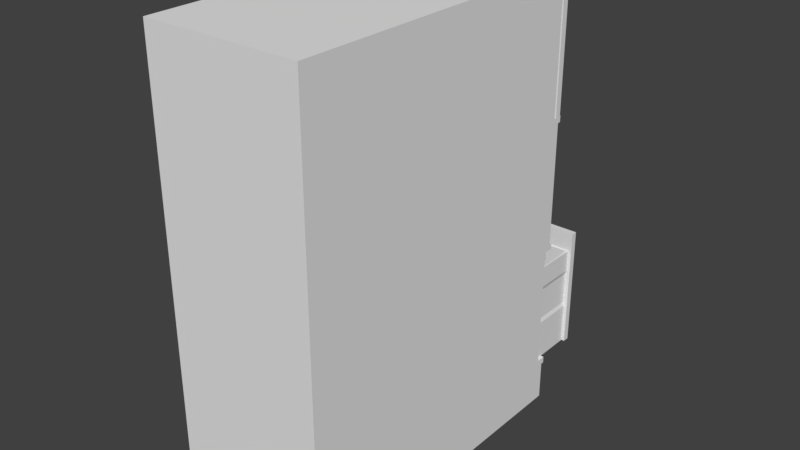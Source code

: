 # Source: Work_Desk_space_file_cabinet.blend  (saved by Blender 2.78.0; exported with 4.5.12 LTS)
import bpy
from mathutils import Matrix  # noqa: F401  (used for matrix-valued properties, if any)

bpy.ops.wm.read_factory_settings(use_empty=True)
scene = bpy.context.scene
scene.name = 'Scene'

# ---- collections
col_collection_1 = bpy.data.collections.new('Collection 1'); scene.collection.children.link(col_collection_1)

# ---- world
world_world = bpy.data.worlds.new('World'); scene.world = world_world
world_world.color = (0.05088, 0.05088, 0.05088)
world_world.use_sun_shadow = False
world_world.sun_shadow_jitter_overblur = 0.0
world_world.cycles.sampling_method = 'MANUAL'

# ---- meshes
me_cube_002 = bpy.data.meshes.new('Cube.002')
me_cube_002.from_pydata([(-0.6, -1.25, 0.0), (-0.6, -1.25, 2.3), (-0.6, 1.25, 0.0), (-0.6, 1.25, 2.3), (0.6, -1.25, 0.0), (0.6, -1.25, 2.3), (0.6, 1.25, 0.0), (0.6, 1.25, 2.3), (-0.6, -1.25, 0.3), (-0.6, 1.25, 0.3), (0.6, 1.25, 0.3), (0.6, -1.25, 0.3), (-0.6, -1.25, 1.3), (-0.6, 1.25, 1.3), (0.6, 1.25, 1.3), (0.6, -1.25, 1.3), (-0.6, 1.25, 0.35), (0.6, 1.25, 0.35), (0.6, -1.25, 0.35), (-0.6, -1.25, 0.35), (-0.6, -1.25, 1.35), (-0.6, 1.25, 1.35), (0.6, 1.25, 1.35), (0.6, -1.25, 1.35), (-0.6, -1.25, 3.3), (-0.6, 1.25, 3.3), (0.6, 1.25, 3.3), (0.6, -1.25, 3.3), (0.6, 1.25, 2.35), (0.6, -1.25, 2.35), (-0.6, -1.25, 2.35), (-0.6, 1.25, 2.35), (-0.6, -1.25, 3.4), (-0.6, 1.25, 3.4), (0.6, 1.25, 3.4), (0.6, -1.25, 3.4), (-0.6, 1.2, 0.0), (0.6, 1.2, 0.0), (0.6, 1.2, 0.3), (-0.6, 1.2, 0.3), (0.6, 1.2, 1.3), (-0.6, 1.2, 1.3), (-0.6, 1.2, 0.35), (0.6, 1.2, 0.35), (0.6, 1.2, 1.35), (-0.6, 1.2, 1.35), (-0.6, 1.2, 3.4), (0.6, 1.2, 3.4), (0.575, 1.2, 1.3), (-0.575, 1.2, 1.3), (-0.575, 1.2, 0.35), (0.575, 1.2, 0.35), (0.575, -1.225, 1.3), (-0.575, -1.225, 1.3), (-0.575, -1.225, 0.35), (0.575, -1.225, 0.35), (-0.6, 1.275, 0.35), (-0.6, 1.275, 0.3), (0.6, 1.275, 0.35), (0.6, 1.275, 0.3), (-0.6, 1.275, 1.35), (-0.6, 1.275, 1.3), (0.6, 1.275, 1.35), (0.6, 1.275, 1.3), (-0.6, 1.275, 2.3), (0.6, 1.275, 2.3), (-0.6, 1.275, 2.35), (0.6, 1.275, 2.35), (-0.6, 1.275, 3.3), (0.6, 1.275, 3.3), (-0.6, 1.275, 3.4), (0.6, 1.275, 3.4), (0.6, 1.2, 2.3), (-0.6, 1.2, 2.3), (0.575, 1.2, 2.3), (-0.575, 1.2, 2.3), (-0.575, 1.2, 1.35), (0.575, 1.2, 1.35), (0.575, -1.225, 2.3), (-0.575, -1.225, 2.3), (-0.575, -1.225, 1.35), (0.575, -1.225, 1.35), (0.6, 1.2, 3.3), (-0.6, 1.2, 3.3), (-0.6, 1.2, 2.35), (0.6, 1.2, 2.35), (0.575, 1.2, 3.3), (-0.575, 1.2, 3.3), (-0.575, 1.2, 2.35), (0.575, 1.2, 2.35), (0.575, -1.225, 3.3), (-0.575, -1.225, 3.3), (-0.575, -1.225, 2.35), (0.575, -1.225, 2.35)], [], [(44, 72, 5, 23), (23, 5, 1, 20), (36, 37, 4, 0), (4, 11, 8, 0), (37, 38, 11, 4), (2, 9, 10, 6), (36, 39, 9, 2), (18, 15, 12, 19), (43, 40, 15, 18), (39, 42, 16, 9), (9, 16, 56, 57), (38, 43, 18, 11), (11, 18, 19, 8), (15, 23, 20, 12), (40, 44, 23, 15), (13, 21, 60, 61), (41, 45, 21, 13), (82, 26, 34, 47), (84, 30, 24, 83), (30, 29, 27, 24), (31, 28, 67, 66), (1, 5, 29, 30), (73, 1, 30, 84), (72, 7, 28, 85), (47, 46, 32, 35), (83, 24, 32, 46), (24, 27, 35, 32), (26, 25, 68, 69), (25, 83, 46, 33), (34, 33, 46, 47), (5, 72, 85, 29), (3, 73, 84, 31), (27, 82, 47, 35), (12, 20, 45, 41), (14, 22, 44, 40), (10, 17, 43, 38), (8, 19, 42, 39), (19, 12, 41, 42), (0, 8, 39, 36), (6, 10, 38, 37), (29, 85, 82, 27), (2, 6, 37, 36), (20, 1, 73, 45), (83, 25, 26, 82), (28, 31, 84, 85), (73, 3, 7, 72), (14, 40, 41, 13), (22, 21, 45, 44), (42, 43, 17, 16), (42, 41, 49, 50), (43, 51, 48, 40), (50, 54, 55, 51), (48, 51, 55, 52), (49, 48, 52, 53), (50, 49, 53, 54), (54, 53, 52, 55), (57, 56, 58, 59), (16, 17, 58, 56), (10, 9, 57, 59), (17, 10, 59, 58), (61, 60, 62, 63), (14, 13, 61, 63), (22, 14, 63, 62), (21, 22, 62, 60), (65, 64, 66, 67), (3, 31, 66, 64), (7, 3, 64, 65), (28, 7, 65, 67), (69, 68, 70, 71), (25, 33, 70, 68), (33, 34, 71, 70), (34, 26, 69, 71), (45, 73, 75, 76), (44, 77, 74, 72), (76, 80, 81, 77), (74, 77, 81, 78), (75, 74, 78, 79), (76, 75, 79, 80), (80, 79, 78, 81), (84, 83, 87, 88), (85, 89, 86, 82), (88, 92, 93, 89), (86, 89, 93, 90), (87, 86, 90, 91), (88, 87, 91, 92), (92, 91, 90, 93)])
_uv = me_cube_002.uv_layers.new(name='UVMap')
_uv.uv.foreach_set('vector', [0.7479, 0.205, 0.7479, 0.3131, 0.4693, 0.3131, 0.4693, 0.205, 0.4693, 0.205, 0.4693, 0.3131, 0.3328, 0.3131, 0.3328, 0.205, 0.9783, 0.2443, 0.9783, 0.3348, 0.7935, 0.3348, 0.7935, 0.2443, 0.4693, 0.05153, 0.4693, 0.08564, 0.3328, 0.08564, 0.3328, 0.05153, 0.7479, 0.05153, 0.7479, 0.08564, 0.4693, 0.08564, 0.4693, 0.05153, 0.6335, 0.584, 0.6335, 0.5189, 0.8937, 0.5189, 0.8937, 0.584, 0.05422, 0.05153, 0.05422, 0.08564, 0.04854, 0.08564, 0.04854, 0.05153, 0.4693, 0.09133, 0.4693, 0.1994, 0.3328, 0.1994, 0.3328, 0.09133, 0.7479, 0.09133, 0.7479, 0.1994, 0.4693, 0.1994, 0.4693, 0.09133, 0.6101, 0.9392, 0.6101, 0.9283, 0.621, 0.9283, 0.621, 0.9392, 0.621, 0.9392, 0.621, 0.9283, 0.6264, 0.9283, 0.6264, 0.9392, 0.7479, 0.08564, 0.7479, 0.09133, 0.4693, 0.09133, 0.4693, 0.08564, 0.4693, 0.08564, 0.4693, 0.09133, 0.3328, 0.09133, 0.3328, 0.08564, 0.4693, 0.1994, 0.4693, 0.205, 0.3328, 0.205, 0.3328, 0.1994, 0.7479, 0.1994, 0.7479, 0.205, 0.4693, 0.205, 0.4693, 0.1994, 0.6288, 0.8506, 0.6288, 0.8397, 0.6342, 0.8397, 0.6342, 0.8506, 0.6179, 0.8506, 0.6179, 0.8397, 0.6288, 0.8397, 0.6288, 0.8506, 0.9173, 0.6878, 0.9065, 0.6878, 0.9065, 0.6661, 0.9173, 0.6661, 0.05423, 0.3188, 0.3328, 0.3188, 0.3328, 0.4268, 0.05423, 0.4268, 0.3328, 0.3188, 0.4693, 0.3188, 0.4693, 0.4268, 0.3328, 0.4268, 0.6386, 0.7407, 0.8988, 0.7407, 0.8988, 0.7461, 0.6386, 0.7461, 0.3328, 0.3131, 0.4693, 0.3131, 0.4693, 0.3188, 0.3328, 0.3188, 0.05423, 0.3131, 0.3328, 0.3131, 0.3328, 0.3188, 0.05423, 0.3188, 0.9151, 0.7569, 0.9043, 0.7569, 0.9043, 0.7461, 0.9151, 0.7461, 0.9864, 0.3759, 0.9864, 0.4664, 0.8016, 0.4664, 0.8016, 0.3759, 0.05423, 0.4268, 0.3328, 0.4268, 0.3328, 0.4382, 0.05423, 0.4382, 0.3328, 0.4268, 0.4693, 0.4268, 0.4693, 0.4382, 0.3328, 0.4382, 0.9011, 0.6932, 0.6409, 0.6932, 0.6409, 0.6878, 0.9011, 0.6878, 0.6354, 0.6878, 0.6246, 0.6878, 0.6246, 0.6661, 0.6354, 0.6661, 0.9011, 0.6607, 0.6409, 0.6607, 0.6409, 0.6499, 0.9011, 0.6499, 0.4693, 0.3131, 0.7479, 0.3131, 0.7479, 0.3188, 0.4693, 0.3188, 0.6332, 0.7569, 0.6224, 0.7569, 0.6224, 0.7461, 0.6332, 0.7461, 0.4693, 0.4268, 0.7479, 0.4268, 0.7479, 0.4381, 0.4693, 0.4382, 0.3328, 0.1994, 0.3328, 0.205, 0.05422, 0.205, 0.05422, 0.1994, 0.8998, 0.8506, 0.8998, 0.8397, 0.9107, 0.8397, 0.9107, 0.8506, 0.892, 0.9392, 0.892, 0.9283, 0.9029, 0.9283, 0.9029, 0.9392, 0.3328, 0.08564, 0.3328, 0.09133, 0.05422, 0.09133, 0.05422, 0.08564, 0.3328, 0.09133, 0.3328, 0.1994, 0.05422, 0.1994, 0.05422, 0.09133, 0.3328, 0.05153, 0.3328, 0.08564, 0.05422, 0.08564, 0.05422, 0.05153, 0.7536, 0.05153, 0.7536, 0.08564, 0.7479, 0.08564, 0.7479, 0.05153, 0.4693, 0.3188, 0.7479, 0.3188, 0.7479, 0.4268, 0.4693, 0.4268, 0.9821, 0.2443, 0.9821, 0.3348, 0.9783, 0.3348, 0.9783, 0.2443, 0.3328, 0.205, 0.3328, 0.3131, 0.05423, 0.3131, 0.05422, 0.205, 0.6409, 0.7041, 0.6409, 0.6932, 0.9011, 0.6932, 0.9011, 0.7041, 0.8988, 0.7407, 0.6386, 0.7407, 0.6386, 0.7298, 0.8988, 0.7298, 0.6386, 0.7732, 0.6386, 0.7623, 0.8988, 0.7623, 0.8988, 0.7732, 0.8944, 0.856, 0.8944, 0.8668, 0.6342, 0.8668, 0.6342, 0.856, 0.8944, 0.8343, 0.6342, 0.8343, 0.6342, 0.8235, 0.8944, 0.8235, 0.6264, 0.9121, 0.8866, 0.9121, 0.8866, 0.9229, 0.6264, 0.9229, 0.2785, 0.9806, 0.2068, 0.9806, 0.2068, 0.9787, 0.2785, 0.9787, 0.2785, 0.5243, 0.2785, 0.5262, 0.2068, 0.5262, 0.2068, 0.5243, 0.4613, 0.7958, 0.2785, 0.7958, 0.2785, 0.7091, 0.4613, 0.7091, 0.2068, 0.5262, 0.2785, 0.5262, 0.2785, 0.7091, 0.2068, 0.7091, 0.02394, 0.7958, 0.02394, 0.7091, 0.2068, 0.7091, 0.2068, 0.7958, 0.2785, 0.9787, 0.2068, 0.9787, 0.2068, 0.7958, 0.2785, 0.7958, 0.2785, 0.7958, 0.2068, 0.7958, 0.2068, 0.7091, 0.2785, 0.7091, 0.6264, 0.9392, 0.6264, 0.9283, 0.8866, 0.9283, 0.8866, 0.9392, 0.6264, 0.9229, 0.8866, 0.9229, 0.8866, 0.9283, 0.6264, 0.9283, 0.8866, 0.9446, 0.6264, 0.9446, 0.6264, 0.9392, 0.8866, 0.9392, 0.892, 0.9283, 0.892, 0.9392, 0.8866, 0.9392, 0.8866, 0.9283, 0.6342, 0.8506, 0.6342, 0.8397, 0.8944, 0.8397, 0.8944, 0.8506, 0.8944, 0.856, 0.6342, 0.856, 0.6342, 0.8506, 0.8944, 0.8506, 0.8998, 0.8397, 0.8998, 0.8506, 0.8944, 0.8506, 0.8944, 0.8397, 0.6342, 0.8343, 0.8944, 0.8343, 0.8944, 0.8397, 0.6342, 0.8397, 0.8988, 0.7569, 0.6386, 0.7569, 0.6386, 0.7461, 0.8988, 0.7461, 0.6332, 0.7569, 0.6332, 0.7461, 0.6386, 0.7461, 0.6386, 0.7569, 0.8988, 0.7623, 0.6386, 0.7623, 0.6386, 0.7569, 0.8988, 0.7569, 0.9043, 0.7461, 0.9043, 0.7569, 0.8988, 0.7569, 0.8988, 0.7461, 0.9011, 0.6878, 0.6409, 0.6878, 0.6409, 0.6661, 0.9011, 0.6661, 0.6354, 0.6878, 0.6354, 0.6661, 0.6409, 0.6661, 0.6409, 0.6878, 0.6409, 0.6607, 0.9011, 0.6607, 0.9011, 0.6661, 0.6409, 0.6661, 0.9065, 0.6661, 0.9065, 0.6878, 0.9011, 0.6878, 0.9011, 0.6661, 0.2072, 0.5212, 0.2789, 0.5212, 0.2789, 0.5231, 0.2072, 0.5231, 0.2072, 0.9775, 0.2072, 0.9756, 0.2789, 0.9756, 0.2789, 0.9775, 0.02436, 0.706, 0.2072, 0.706, 0.2072, 0.7927, 0.02436, 0.7927, 0.2789, 0.9756, 0.2072, 0.9756, 0.2072, 0.7927, 0.2789, 0.7927, 0.4617, 0.706, 0.4617, 0.7927, 0.2789, 0.7927, 0.2789, 0.706, 0.2072, 0.5231, 0.2789, 0.5231, 0.2789, 0.706, 0.2072, 0.706, 0.2072, 0.706, 0.2789, 0.706, 0.2789, 0.7927, 0.2072, 0.7927, 0.2066, 0.5216, 0.2783, 0.5216, 0.2783, 0.5234, 0.2066, 0.5234, 0.2066, 0.9778, 0.2066, 0.9759, 0.2783, 0.9759, 0.2783, 0.9778, 0.02375, 0.7063, 0.2066, 0.7063, 0.2066, 0.793, 0.02375, 0.793, 0.2783, 0.9759, 0.2066, 0.9759, 0.2066, 0.793, 0.2783, 0.793, 0.4611, 0.7063, 0.4611, 0.793, 0.2783, 0.793, 0.2783, 0.7063, 0.2066, 0.5234, 0.2783, 0.5234, 0.2783, 0.7063, 0.2066, 0.7063, 0.2066, 0.7063, 0.2783, 0.7063, 0.2783, 0.793, 0.2066, 0.793])
me_cube_002.use_remesh_preserve_volume = False
me_cube_002.use_remesh_preserve_attributes = False
me_cube_002.use_mirror_vertex_groups = False
me_cube_002.update()
me_cube_003 = bpy.data.meshes.new('Cube.003')
me_cube_003.from_pydata([(0.575, -0.05, 0.325), (-0.575, -0.05, 0.325), (-0.575, -0.05, -0.475), (0.575, -0.05, -0.475), (0.575, -2.475, 0.325), (-0.575, -2.475, 0.325), (-0.575, -2.475, -0.475), (0.575, -2.475, -0.475), (-0.6, 0.0, 0.475), (0.6, 0.0, 0.475), (0.6, 0.0, -0.475), (-0.6, 0.0, -0.475), (-0.6, -0.05, 0.475), (0.6, -0.05, 0.475), (-0.6, -0.05, -0.475), (0.6, -0.05, -0.475), (0.5576, -0.0625, 0.325), (-0.5575, -0.0625, 0.325), (0.5576, -2.462, 0.325), (-0.5575, -2.462, 0.325), (0.5576, -0.0625, -0.425), (-0.5575, -0.0625, -0.425), (0.5576, -2.462, -0.425), (-0.5575, -2.462, -0.425), (-0.225, 0.0, 0.1125), (-0.225, 0.0, 0.3375), (-0.2025, 0.0125, 0.135), (-0.2025, 0.0125, 0.315), (0.225, 0.0, 0.1125), (0.225, 0.0, 0.3375), (0.2025, 0.0125, 0.135), (0.2025, 0.0125, 0.315), (-0.1924, 0.0125, 0.3015), (-0.1924, 0.0125, 0.1485), (0.1924, 0.0125, 0.1485), (0.1924, 0.0125, 0.3015), (-0.1875, 0.0, -0.13), (0.1875, 0.0, -0.07), (-0.1875, 0.0, -0.07), (-0.1575, 0.1092, -0.13), (-0.1875, 0.07763, -0.07), (-0.1575, 0.1092, -0.07), (0.1875, 0.0, -0.13), (0.1575, 0.1092, -0.13), (0.1575, 0.1092, -0.07), (0.1875, 0.07763, -0.07), (-0.1875, 0.07763, -0.13), (0.1875, 0.07763, -0.13), (-0.2157, 0.0, -0.07), (-0.225, 0.0, -0.08), (-0.2157, 0.09446, -0.13), (-0.225, 0.1, -0.12), (-0.2157, 0.09446, -0.07), (-0.225, 0.1, -0.08), (0.2157, 0.0, -0.13), (0.225, 0.0, -0.12), (0.225, 0.0, -0.08), (0.2157, 0.0, -0.07), (0.225, 0.1, -0.08), (0.2157, 0.09446, -0.07), (-0.1746, 0.1402, -0.07), (-0.18, 0.15, -0.08), (-0.1746, 0.1402, -0.13), (-0.18, 0.15, -0.12), (0.1746, 0.1402, -0.07), (0.18, 0.15, -0.08), (0.15, 0.15, -0.12), (0.1518, 0.1402, -0.13), (-0.15, 0.15, -0.12), (-0.1518, 0.1402, -0.13), (-0.1518, 0.1402, -0.07), (-0.15, 0.15, -0.08), (0.15, 0.15, -0.08), (0.1518, 0.1402, -0.07), (0.225, 0.1, -0.12), (0.2157, 0.09446, -0.13), (-0.225, 0.0, -0.12), (-0.2157, 0.0, -0.13), (0.1746, 0.1402, -0.13), (0.18, 0.15, -0.12), (-0.575, -0.05, 0.1583), (-0.575, -0.05, -0.1583), (0.575, -0.05, 0.1583), (0.575, -0.05, -0.1583), (-0.575, -2.475, 0.1583), (-0.575, -2.475, -0.1583), (0.575, -2.475, 0.1583), (0.575, -2.475, -0.1583), (0.6, 0.0, -0.1583), (0.6, 0.0, 0.1583), (-0.6, 0.0, 0.1583), (-0.6, 0.0, -0.1583), (-0.6, -0.05, -0.1583), (-0.6, -0.05, 0.1583), (0.6, -0.05, -0.1583), (0.6, -0.05, 0.1583), (-0.565, -0.05, 0.1267), (-0.565, -0.05, -0.1267), (-0.565, -2.475, 0.1267), (-0.565, -2.475, -0.1267), (0.565, -0.05, 0.1267), (0.565, -0.05, -0.1267), (0.565, -2.475, 0.1267), (0.565, -2.475, -0.1267), (-0.3468, 2.235e-08, -0.1062), (-0.3468, 0.03075, -0.1062), (-0.3121, 1.863e-08, -0.08616), (-0.3121, 0.03075, -0.08616), (-0.3121, 1.118e-08, -0.04616), (-0.3121, 0.03075, -0.04616), (-0.3468, 7.451e-09, -0.02616), (-0.3468, 0.03075, -0.02616), (-0.3814, 1.118e-08, -0.04616), (-0.3814, 0.03075, -0.04616), (-0.3814, 1.863e-08, -0.08616), (-0.3814, 0.03075, -0.08616), (-0.3225, 0.03075, -0.0802), (-0.3468, 0.03075, -0.09424), (-0.3225, 0.03075, -0.05211), (-0.3468, 0.03075, -0.03807), (-0.3711, 0.03075, -0.05211), (-0.3711, 0.03075, -0.0802)], [], [(2, 3, 7, 6), (83, 87, 7, 3), (80, 84, 5, 1), (84, 86, 4, 5), (95, 89, 9, 13), (89, 90, 8, 9), (90, 93, 12, 8), (12, 13, 9, 8), (10, 15, 14, 11), (4, 18, 19, 5), (16, 17, 21, 20), (1, 17, 16, 0), (5, 19, 17, 1), (0, 16, 18, 4), (18, 16, 20, 22), (17, 19, 23, 21), (19, 18, 22, 23), (23, 22, 20, 21), (83, 3, 15, 94), (81, 92, 14, 2), (24, 25, 27, 26), (27, 31, 35, 32), (30, 31, 29, 28), (26, 30, 28, 24), (31, 27, 25, 29), (33, 32, 35, 34), (26, 27, 32, 33), (31, 30, 34, 35), (30, 26, 33, 34), (48, 38, 40, 52), (51, 53, 61, 63), (75, 54, 42, 47), (74, 58, 56, 55), (59, 45, 37, 57), (68, 71, 72, 66), (62, 39, 46, 50), (63, 61, 71, 68), (37, 45, 47, 42), (70, 41, 44, 73), (70, 60, 41), (69, 67, 43, 39), (69, 39, 62), (38, 36, 46, 40), (43, 44, 41, 39), (75, 47, 43, 78), (66, 72, 65, 79), (78, 43, 67), (58, 74, 79, 65), (39, 41, 40, 46), (64, 73, 44), (77, 50, 46, 36), (59, 64, 44, 45), (44, 43, 47, 45), (60, 52, 40, 41), (48, 52, 53, 49), (59, 57, 56, 58), (69, 62, 63, 68), (73, 64, 65, 72), (58, 65, 64, 59), (61, 53, 52, 60), (62, 50, 51, 63), (67, 69, 68, 66), (60, 70, 71, 61), (70, 73, 72, 71), (75, 78, 79, 74), (50, 77, 76, 51), (54, 75, 74, 55), (78, 67, 66, 79), (76, 49, 53, 51), (1, 12, 93, 80), (80, 93, 92, 81), (0, 82, 95, 13), (82, 83, 94, 95), (11, 14, 92, 91), (91, 92, 93, 90), (10, 11, 91, 88), (88, 91, 90, 89), (15, 10, 88, 94), (94, 88, 89, 95), (6, 7, 87, 85), (2, 6, 85, 81), (84, 80, 96, 98), (0, 4, 86, 82), (87, 83, 101, 103), (97, 99, 98, 96), (80, 81, 97, 96), (81, 85, 99, 97), (100, 102, 103, 101), (102, 86, 84, 98), (83, 82, 100, 101), (82, 86, 102, 100), (87, 103, 99, 85), (99, 103, 102, 98), (12, 1, 0, 13), (104, 105, 107, 106), (106, 107, 109, 108), (108, 109, 111, 110), (110, 111, 113, 112), (113, 111, 119, 120), (112, 113, 115, 114), (114, 115, 105, 104), (109, 107, 116, 118), (115, 113, 120, 121), (107, 105, 117, 116), (111, 109, 118, 119), (105, 115, 121, 117), (116, 117, 121, 120, 119, 118)])
_uv = me_cube_003.uv_layers.new(name='UVMap')
_uv.uv.foreach_set('vector', [0.4374, 0.2749, 0.4374, 0.4692, 0.02758, 0.4692, 0.02758, 0.2749, 0.9401, 0.07457, 0.5947, 0.07469, 0.5938, 0.02586, 0.9405, 0.02718, 0.05966, 0.1246, 0.4057, 0.1249, 0.4059, 0.1507, 0.05948, 0.1496, 0.4057, 0.1249, 0.5945, 0.1256, 0.5945, 0.1509, 0.4059, 0.1507, 0.5296, 0.6733, 0.5433, 0.6733, 0.5433, 0.7596, 0.5296, 0.7596, 0.5433, 0.6733, 0.8703, 0.6733, 0.8703, 0.7596, 0.5433, 0.7596, 0.8703, 0.6733, 0.884, 0.6733, 0.884, 0.7596, 0.8703, 0.7596, 0.8703, 0.7733, 0.5433, 0.7733, 0.5433, 0.7596, 0.8703, 0.7596, 0.981, 0.8134, 0.981, 0.8219, 0.7782, 0.8219, 0.7782, 0.8134, 0.2301, 0.8427, 0.2326, 0.8467, 0.2298, 0.9816, 0.2271, 0.9855, 0.9701, 0.9813, 0.7817, 0.9813, 0.7817, 0.8545, 0.9701, 0.8545, 0.48, 0.9856, 0.4775, 0.9816, 0.4795, 0.8469, 0.4822, 0.8429, 0.2271, 0.9855, 0.2298, 0.9816, 0.4775, 0.9816, 0.48, 0.9856, 0.4822, 0.8429, 0.4795, 0.8469, 0.2326, 0.8467, 0.2301, 0.8427, 0.5791, 0.152, 0.9193, 0.152, 0.9193, 0.2584, 0.5791, 0.2584, 0.08067, 0.152, 0.4209, 0.152, 0.4209, 0.2584, 0.08067, 0.2584, 0.4209, 0.152, 0.5791, 0.152, 0.5791, 0.2584, 0.4209, 0.2584, 0.5575, 0.4653, 0.5575, 0.2768, 0.9631, 0.2768, 0.9631, 0.4653, 0.7301, 0.8807, 0.7301, 0.8272, 0.7344, 0.8272, 0.7344, 0.8807, 0.5358, 0.8807, 0.5316, 0.8807, 0.5316, 0.8272, 0.5358, 0.8272, 0.02019, 0.7877, 0.02016, 0.6997, 0.02996, 0.7095, 0.03027, 0.7777, 0.02996, 0.7095, 0.1832, 0.7097, 0.1792, 0.7148, 0.03386, 0.7147, 0.1829, 0.7779, 0.1832, 0.7097, 0.193, 0.6997, 0.193, 0.7877, 0.03027, 0.7777, 0.1829, 0.7779, 0.193, 0.7877, 0.02019, 0.7877, 0.1832, 0.7097, 0.02996, 0.7095, 0.02016, 0.6997, 0.193, 0.6997, 0.4483, 0.5119, 0.4483, 0.6781, 0.03032, 0.6781, 0.03032, 0.5119, 0.03027, 0.7777, 0.02996, 0.7095, 0.03386, 0.7147, 0.03413, 0.7725, 0.1832, 0.7097, 0.1829, 0.7779, 0.1791, 0.7727, 0.1792, 0.7148, 0.1829, 0.7779, 0.03027, 0.7777, 0.03413, 0.7725, 0.1791, 0.7727, 0.006078, 0.8178, 0.007192, 0.8088, 0.03215, 0.8118, 0.03291, 0.821, 0.03277, 0.8333, 0.03314, 0.8245, 0.04719, 0.8247, 0.04676, 0.8329, 0.158, 0.8368, 0.1845, 0.8399, 0.1834, 0.8488, 0.1588, 0.8458, 0.1578, 0.8334, 0.1581, 0.8247, 0.1846, 0.8221, 0.1849, 0.8357, 0.1583, 0.8213, 0.1591, 0.8123, 0.183, 0.8093, 0.1841, 0.818, 0.05398, 0.8342, 0.05401, 0.8234, 0.1372, 0.8237, 0.1371, 0.8345, 0.04679, 0.8364, 0.04727, 0.8475, 0.03186, 0.8458, 0.03258, 0.8367, 0.04676, 0.8329, 0.04719, 0.8247, 0.05401, 0.8234, 0.05398, 0.8342, 0.1762, 0.8896, 0.1545, 0.8896, 0.1545, 0.8729, 0.1762, 0.8729, 0.05292, 0.8196, 0.04754, 0.8102, 0.1439, 0.8106, 0.1383, 0.8198, 0.05292, 0.8196, 0.04713, 0.8212, 0.04754, 0.8102, 0.0528, 0.8381, 0.1382, 0.8382, 0.1436, 0.8475, 0.04727, 0.8475, 0.0528, 0.8381, 0.04727, 0.8475, 0.04679, 0.8364, 0.02055, 0.8896, 0.02055, 0.8729, 0.04223, 0.8729, 0.04223, 0.8896, 0.1424, 0.8729, 0.1424, 0.8896, 0.0544, 0.8896, 0.0544, 0.8729, 0.158, 0.8368, 0.1588, 0.8458, 0.1436, 0.8475, 0.144, 0.8366, 0.1371, 0.8345, 0.1372, 0.8237, 0.1443, 0.825, 0.1439, 0.8331, 0.144, 0.8366, 0.1436, 0.8475, 0.1382, 0.8382, 0.1581, 0.8247, 0.1578, 0.8334, 0.1439, 0.8331, 0.1443, 0.825, 0.0544, 0.8729, 0.0544, 0.8896, 0.04223, 0.8896, 0.04223, 0.8729, 0.1443, 0.8216, 0.1383, 0.8198, 0.1439, 0.8106, 0.006463, 0.84, 0.03258, 0.8367, 0.03186, 0.8458, 0.007574, 0.8488, 0.1583, 0.8213, 0.1443, 0.8216, 0.1439, 0.8106, 0.1591, 0.8123, 0.1424, 0.8896, 0.1424, 0.8729, 0.1545, 0.8729, 0.1545, 0.8896, 0.04713, 0.8212, 0.03291, 0.821, 0.03215, 0.8118, 0.04754, 0.8102, 0.006078, 0.8178, 0.03291, 0.821, 0.03314, 0.8245, 0.005625, 0.822, 0.1583, 0.8213, 0.1841, 0.818, 0.1846, 0.8221, 0.1581, 0.8247, 0.0528, 0.8381, 0.04679, 0.8364, 0.04676, 0.8329, 0.05398, 0.8342, 0.1383, 0.8198, 0.1443, 0.8216, 0.1443, 0.825, 0.1372, 0.8237, 0.1581, 0.8247, 0.1443, 0.825, 0.1443, 0.8216, 0.1583, 0.8213, 0.04719, 0.8247, 0.03314, 0.8245, 0.03291, 0.821, 0.04713, 0.8212, 0.04679, 0.8364, 0.03258, 0.8367, 0.03277, 0.8333, 0.04676, 0.8329, 0.1382, 0.8382, 0.0528, 0.8381, 0.05398, 0.8342, 0.1371, 0.8345, 0.04713, 0.8212, 0.05292, 0.8196, 0.05401, 0.8234, 0.04719, 0.8247, 0.05292, 0.8196, 0.1383, 0.8198, 0.1372, 0.8237, 0.05401, 0.8234, 0.158, 0.8368, 0.144, 0.8366, 0.1439, 0.8331, 0.1578, 0.8334, 0.03258, 0.8367, 0.006463, 0.84, 0.005999, 0.8359, 0.03277, 0.8333, 0.1845, 0.8399, 0.158, 0.8368, 0.1578, 0.8334, 0.1849, 0.8357, 0.144, 0.8366, 0.1382, 0.8382, 0.1371, 0.8345, 0.1439, 0.8331, 0.005999, 0.8359, 0.005625, 0.822, 0.03314, 0.8245, 0.03277, 0.8333, 0.5358, 0.9624, 0.5316, 0.9877, 0.5316, 0.9342, 0.5358, 0.9342, 0.5358, 0.9342, 0.5316, 0.9342, 0.5316, 0.8807, 0.5358, 0.8807, 0.7301, 0.9624, 0.7301, 0.9342, 0.7344, 0.9342, 0.7344, 0.9877, 0.7301, 0.9342, 0.7301, 0.8807, 0.7344, 0.8807, 0.7344, 0.9342, 0.8703, 0.5007, 0.884, 0.5007, 0.884, 0.587, 0.8703, 0.587, 0.8703, 0.587, 0.884, 0.587, 0.884, 0.6733, 0.8703, 0.6733, 0.5433, 0.5007, 0.8703, 0.5007, 0.8703, 0.587, 0.5433, 0.587, 0.5433, 0.587, 0.8703, 0.587, 0.8703, 0.6733, 0.5433, 0.6733, 0.5296, 0.5007, 0.5433, 0.5007, 0.5433, 0.587, 0.5296, 0.587, 0.5296, 0.587, 0.5433, 0.587, 0.5433, 0.6733, 0.5296, 0.6733, 0.406, 0.02585, 0.5938, 0.02586, 0.5947, 0.07469, 0.4059, 0.07393, 0.05886, 0.03117, 0.406, 0.02585, 0.4059, 0.07393, 0.05956, 0.07649, 0.4057, 0.1249, 0.05966, 0.1246, 0.06119, 0.1191, 0.4066, 0.1192, 0.9405, 0.1464, 0.5945, 0.1509, 0.5945, 0.1256, 0.9402, 0.1226, 0.5947, 0.07469, 0.9401, 0.07457, 0.9386, 0.08006, 0.5937, 0.08041, 0.06121, 0.08242, 0.4068, 0.0795, 0.4066, 0.1192, 0.06119, 0.1191, 0.05966, 0.1246, 0.05956, 0.07649, 0.06121, 0.08242, 0.06119, 0.1191, 0.05956, 0.07649, 0.4059, 0.07393, 0.4068, 0.0795, 0.06121, 0.08242, 0.9386, 0.1167, 0.5935, 0.12, 0.5937, 0.08041, 0.9386, 0.08006, 0.5935, 0.12, 0.5945, 0.1256, 0.4057, 0.1249, 0.4066, 0.1192, 0.9401, 0.07457, 0.9402, 0.1226, 0.9386, 0.1167, 0.9386, 0.08006, 0.9402, 0.1226, 0.5945, 0.1256, 0.5935, 0.12, 0.9386, 0.1167, 0.5947, 0.07469, 0.5937, 0.08041, 0.4068, 0.0795, 0.4059, 0.07393, 0.4068, 0.0795, 0.5937, 0.08041, 0.5935, 0.12, 0.4066, 0.1192, 0.5316, 0.9877, 0.5358, 0.9624, 0.7301, 0.9624, 0.7344, 0.9877, 0.06549, 0.9476, 0.07407, 0.9476, 0.07407, 0.9588, 0.06549, 0.9588, 0.06549, 0.9588, 0.07407, 0.9588, 0.07407, 0.9699, 0.06549, 0.9699, 0.06549, 0.9699, 0.07407, 0.9699, 0.07407, 0.9811, 0.06549, 0.9811, 0.06549, 0.9811, 0.07407, 0.9811, 0.07407, 0.9923, 0.06549, 0.9923, 0.04326, 0.9449, 0.03385, 0.9509, 0.0337, 0.9476, 0.04031, 0.9434, 0.06549, 0.9253, 0.07407, 0.9253, 0.07407, 0.9364, 0.06549, 0.9364, 0.06549, 0.9364, 0.07407, 0.9364, 0.07407, 0.9476, 0.06549, 0.9476, 0.02394, 0.9458, 0.02343, 0.9346, 0.02638, 0.9362, 0.02674, 0.944, 0.04275, 0.9338, 0.04326, 0.9449, 0.04031, 0.9434, 0.03995, 0.9355, 0.02343, 0.9346, 0.03284, 0.9286, 0.03299, 0.9319, 0.02638, 0.9362, 0.03385, 0.9509, 0.02394, 0.9458, 0.02674, 0.944, 0.0337, 0.9476, 0.03284, 0.9286, 0.04275, 0.9338, 0.03995, 0.9355, 0.03299, 0.9319, 0.02638, 0.9362, 0.03299, 0.9319, 0.03995, 0.9355, 0.04031, 0.9434, 0.0337, 0.9476, 0.02674, 0.944])
me_cube_003.use_remesh_preserve_volume = False
me_cube_003.use_remesh_preserve_attributes = False
me_cube_003.use_mirror_vertex_groups = False
me_cube_003.update()
me_cube_023 = bpy.data.meshes.new('Cube.023')
me_cube_023.from_pydata([(0.575, -0.05, 0.325), (-0.575, -0.05, 0.325), (-0.575, -0.05, -0.475), (0.575, -0.05, -0.475), (0.575, -2.475, 0.325), (-0.575, -2.475, 0.325), (-0.575, -2.475, -0.475), (0.575, -2.475, -0.475), (-0.6, 0.0, 0.475), (0.6, 0.0, 0.475), (0.6, 0.0, -0.475), (-0.6, 0.0, -0.475), (-0.6, -0.05, 0.475), (0.6, -0.05, 0.475), (-0.6, -0.05, -0.475), (0.6, -0.05, -0.475), (0.5576, -0.0625, 0.325), (-0.5575, -0.0625, 0.325), (0.5576, -2.462, 0.325), (-0.5575, -2.462, 0.325), (0.5576, -0.0625, -0.425), (-0.5575, -0.0625, -0.425), (0.5576, -2.462, -0.425), (-0.5575, -2.462, -0.425), (-0.225, 0.0, 0.1125), (-0.225, 0.0, 0.3375), (-0.2025, 0.0125, 0.135), (-0.2025, 0.0125, 0.315), (0.225, 0.0, 0.1125), (0.225, 0.0, 0.3375), (0.2025, 0.0125, 0.135), (0.2025, 0.0125, 0.315), (-0.1924, 0.0125, 0.3015), (-0.1924, 0.0125, 0.1485), (0.1924, 0.0125, 0.1485), (0.1924, 0.0125, 0.3015), (-0.1875, 0.0, -0.13), (0.1875, 0.0, -0.07), (-0.1875, 0.0, -0.07), (-0.1575, 0.1092, -0.13), (-0.1875, 0.07763, -0.07), (-0.1575, 0.1092, -0.07), (0.1875, 0.0, -0.13), (0.1575, 0.1092, -0.13), (0.1575, 0.1092, -0.07), (0.1875, 0.07763, -0.07), (-0.1875, 0.07763, -0.13), (0.1875, 0.07763, -0.13), (-0.2157, 0.0, -0.07), (-0.225, 0.0, -0.08), (-0.2157, 0.09446, -0.13), (-0.225, 0.1, -0.12), (-0.2157, 0.09446, -0.07), (-0.225, 0.1, -0.08), (0.2157, 0.0, -0.13), (0.225, 0.0, -0.12), (0.225, 0.0, -0.08), (0.2157, 0.0, -0.07), (0.225, 0.1, -0.08), (0.2157, 0.09446, -0.07), (-0.1746, 0.1402, -0.07), (-0.18, 0.15, -0.08), (-0.1746, 0.1402, -0.13), (-0.18, 0.15, -0.12), (0.1746, 0.1402, -0.07), (0.18, 0.15, -0.08), (0.15, 0.15, -0.12), (0.1518, 0.1402, -0.13), (-0.15, 0.15, -0.12), (-0.1518, 0.1402, -0.13), (-0.1518, 0.1402, -0.07), (-0.15, 0.15, -0.08), (0.15, 0.15, -0.08), (0.1518, 0.1402, -0.07), (0.225, 0.1, -0.12), (0.2157, 0.09446, -0.13), (-0.225, 0.0, -0.12), (-0.2157, 0.0, -0.13), (0.1746, 0.1402, -0.13), (0.18, 0.15, -0.12), (-0.575, -0.05, 0.1583), (-0.575, -0.05, -0.1583), (0.575, -0.05, 0.1583), (0.575, -0.05, -0.1583), (-0.575, -2.475, 0.1583), (-0.575, -2.475, -0.1583), (0.575, -2.475, 0.1583), (0.575, -2.475, -0.1583), (0.6, 0.0, -0.1583), (0.6, 0.0, 0.1583), (-0.6, 0.0, 0.1583), (-0.6, 0.0, -0.1583), (-0.6, -0.05, -0.1583), (-0.6, -0.05, 0.1583), (0.6, -0.05, -0.1583), (0.6, -0.05, 0.1583), (-0.565, -0.05, 0.1267), (-0.565, -0.05, -0.1267), (-0.565, -2.475, 0.1267), (-0.565, -2.475, -0.1267), (0.565, -0.05, 0.1267), (0.565, -0.05, -0.1267), (0.565, -2.475, 0.1267), (0.565, -2.475, -0.1267), (-0.3468, 2.235e-08, -0.1062), (-0.3468, 0.03075, -0.1062), (-0.3121, 1.863e-08, -0.08616), (-0.3121, 0.03075, -0.08616), (-0.3121, 1.118e-08, -0.04616), (-0.3121, 0.03075, -0.04616), (-0.3468, 7.451e-09, -0.02616), (-0.3468, 0.03075, -0.02616), (-0.3814, 1.118e-08, -0.04616), (-0.3814, 0.03075, -0.04616), (-0.3814, 1.863e-08, -0.08616), (-0.3814, 0.03075, -0.08616), (-0.3225, 0.03075, -0.0802), (-0.3468, 0.03075, -0.09424), (-0.3225, 0.03075, -0.05211), (-0.3468, 0.03075, -0.03807), (-0.3711, 0.03075, -0.05211), (-0.3711, 0.03075, -0.0802)], [], [(2, 3, 7, 6), (83, 87, 7, 3), (80, 84, 5, 1), (84, 86, 4, 5), (95, 89, 9, 13), (89, 90, 8, 9), (90, 93, 12, 8), (12, 13, 9, 8), (10, 15, 14, 11), (4, 18, 19, 5), (16, 17, 21, 20), (1, 17, 16, 0), (5, 19, 17, 1), (0, 16, 18, 4), (18, 16, 20, 22), (17, 19, 23, 21), (19, 18, 22, 23), (23, 22, 20, 21), (83, 3, 15, 94), (81, 92, 14, 2), (24, 25, 27, 26), (27, 31, 35, 32), (30, 31, 29, 28), (26, 30, 28, 24), (31, 27, 25, 29), (33, 32, 35, 34), (26, 27, 32, 33), (31, 30, 34, 35), (30, 26, 33, 34), (48, 38, 40, 52), (51, 53, 61, 63), (75, 54, 42, 47), (74, 58, 56, 55), (59, 45, 37, 57), (68, 71, 72, 66), (62, 39, 46, 50), (63, 61, 71, 68), (37, 45, 47, 42), (70, 41, 44, 73), (70, 60, 41), (69, 67, 43, 39), (69, 39, 62), (38, 36, 46, 40), (43, 44, 41, 39), (75, 47, 43, 78), (66, 72, 65, 79), (78, 43, 67), (58, 74, 79, 65), (39, 41, 40, 46), (64, 73, 44), (77, 50, 46, 36), (59, 64, 44, 45), (44, 43, 47, 45), (60, 52, 40, 41), (48, 52, 53, 49), (59, 57, 56, 58), (69, 62, 63, 68), (73, 64, 65, 72), (58, 65, 64, 59), (61, 53, 52, 60), (62, 50, 51, 63), (67, 69, 68, 66), (60, 70, 71, 61), (70, 73, 72, 71), (75, 78, 79, 74), (50, 77, 76, 51), (54, 75, 74, 55), (78, 67, 66, 79), (76, 49, 53, 51), (1, 12, 93, 80), (80, 93, 92, 81), (0, 82, 95, 13), (82, 83, 94, 95), (11, 14, 92, 91), (91, 92, 93, 90), (10, 11, 91, 88), (88, 91, 90, 89), (15, 10, 88, 94), (94, 88, 89, 95), (6, 7, 87, 85), (2, 6, 85, 81), (84, 80, 96, 98), (0, 4, 86, 82), (87, 83, 101, 103), (97, 99, 98, 96), (80, 81, 97, 96), (81, 85, 99, 97), (100, 102, 103, 101), (102, 86, 84, 98), (83, 82, 100, 101), (82, 86, 102, 100), (87, 103, 99, 85), (99, 103, 102, 98), (12, 1, 0, 13), (104, 105, 107, 106), (106, 107, 109, 108), (108, 109, 111, 110), (110, 111, 113, 112), (113, 111, 119, 120), (112, 113, 115, 114), (114, 115, 105, 104), (109, 107, 116, 118), (115, 113, 120, 121), (107, 105, 117, 116), (111, 109, 118, 119), (105, 115, 121, 117), (116, 117, 121, 120, 119, 118)])
_uv = me_cube_023.uv_layers.new(name='UVMap')
_uv.uv.foreach_set('vector', [0.4374, 0.2749, 0.4374, 0.4692, 0.02758, 0.4692, 0.02758, 0.2749, 0.9401, 0.07457, 0.5947, 0.07469, 0.5938, 0.02586, 0.9405, 0.02718, 0.05966, 0.1246, 0.4057, 0.1249, 0.4059, 0.1507, 0.05948, 0.1496, 0.4057, 0.1249, 0.5945, 0.1256, 0.5945, 0.1509, 0.4059, 0.1507, 0.5296, 0.6733, 0.5433, 0.6733, 0.5433, 0.7596, 0.5296, 0.7596, 0.5433, 0.6733, 0.8703, 0.6733, 0.8703, 0.7596, 0.5433, 0.7596, 0.8703, 0.6733, 0.884, 0.6733, 0.884, 0.7596, 0.8703, 0.7596, 0.8703, 0.7733, 0.5433, 0.7733, 0.5433, 0.7596, 0.8703, 0.7596, 0.981, 0.8134, 0.981, 0.8219, 0.7782, 0.8219, 0.7782, 0.8134, 0.2301, 0.8427, 0.2326, 0.8467, 0.2298, 0.9816, 0.2271, 0.9855, 0.9701, 0.9813, 0.7817, 0.9813, 0.7817, 0.8545, 0.9701, 0.8545, 0.48, 0.9856, 0.4775, 0.9816, 0.4795, 0.8469, 0.4822, 0.8429, 0.2271, 0.9855, 0.2298, 0.9816, 0.4775, 0.9816, 0.48, 0.9856, 0.4822, 0.8429, 0.4795, 0.8469, 0.2326, 0.8467, 0.2301, 0.8427, 0.5791, 0.152, 0.9193, 0.152, 0.9193, 0.2584, 0.5791, 0.2584, 0.08067, 0.152, 0.4209, 0.152, 0.4209, 0.2584, 0.08067, 0.2584, 0.4209, 0.152, 0.5791, 0.152, 0.5791, 0.2584, 0.4209, 0.2584, 0.5575, 0.4653, 0.5575, 0.2768, 0.9631, 0.2768, 0.9631, 0.4653, 0.7301, 0.8807, 0.7301, 0.8272, 0.7344, 0.8272, 0.7344, 0.8807, 0.5358, 0.8807, 0.5316, 0.8807, 0.5316, 0.8272, 0.5358, 0.8272, 0.02019, 0.7877, 0.02016, 0.6997, 0.02996, 0.7095, 0.03027, 0.7777, 0.02996, 0.7095, 0.1832, 0.7097, 0.1792, 0.7148, 0.03386, 0.7147, 0.1829, 0.7779, 0.1832, 0.7097, 0.193, 0.6997, 0.193, 0.7877, 0.03027, 0.7777, 0.1829, 0.7779, 0.193, 0.7877, 0.02019, 0.7877, 0.1832, 0.7097, 0.02996, 0.7095, 0.02016, 0.6997, 0.193, 0.6997, 0.4483, 0.5119, 0.4483, 0.6781, 0.03032, 0.6781, 0.03032, 0.5119, 0.03027, 0.7777, 0.02996, 0.7095, 0.03386, 0.7147, 0.03413, 0.7725, 0.1832, 0.7097, 0.1829, 0.7779, 0.1791, 0.7727, 0.1792, 0.7148, 0.1829, 0.7779, 0.03027, 0.7777, 0.03413, 0.7725, 0.1791, 0.7727, 0.006078, 0.8178, 0.007192, 0.8088, 0.03215, 0.8118, 0.03291, 0.821, 0.03277, 0.8333, 0.03314, 0.8245, 0.04719, 0.8247, 0.04676, 0.8329, 0.158, 0.8368, 0.1845, 0.8399, 0.1834, 0.8488, 0.1588, 0.8458, 0.1578, 0.8334, 0.1581, 0.8247, 0.1846, 0.8221, 0.1849, 0.8357, 0.1583, 0.8213, 0.1591, 0.8123, 0.183, 0.8093, 0.1841, 0.818, 0.05398, 0.8342, 0.05401, 0.8234, 0.1372, 0.8237, 0.1371, 0.8345, 0.04679, 0.8364, 0.04727, 0.8475, 0.03186, 0.8458, 0.03258, 0.8367, 0.04676, 0.8329, 0.04719, 0.8247, 0.05401, 0.8234, 0.05398, 0.8342, 0.1762, 0.8896, 0.1545, 0.8896, 0.1545, 0.8729, 0.1762, 0.8729, 0.05292, 0.8196, 0.04754, 0.8102, 0.1439, 0.8106, 0.1383, 0.8198, 0.05292, 0.8196, 0.04713, 0.8212, 0.04754, 0.8102, 0.0528, 0.8381, 0.1382, 0.8382, 0.1436, 0.8475, 0.04727, 0.8475, 0.0528, 0.8381, 0.04727, 0.8475, 0.04679, 0.8364, 0.02055, 0.8896, 0.02055, 0.8729, 0.04223, 0.8729, 0.04223, 0.8896, 0.1424, 0.8729, 0.1424, 0.8896, 0.0544, 0.8896, 0.0544, 0.8729, 0.158, 0.8368, 0.1588, 0.8458, 0.1436, 0.8475, 0.144, 0.8366, 0.1371, 0.8345, 0.1372, 0.8237, 0.1443, 0.825, 0.1439, 0.8331, 0.144, 0.8366, 0.1436, 0.8475, 0.1382, 0.8382, 0.1581, 0.8247, 0.1578, 0.8334, 0.1439, 0.8331, 0.1443, 0.825, 0.0544, 0.8729, 0.0544, 0.8896, 0.04223, 0.8896, 0.04223, 0.8729, 0.1443, 0.8216, 0.1383, 0.8198, 0.1439, 0.8106, 0.006463, 0.84, 0.03258, 0.8367, 0.03186, 0.8458, 0.007574, 0.8488, 0.1583, 0.8213, 0.1443, 0.8216, 0.1439, 0.8106, 0.1591, 0.8123, 0.1424, 0.8896, 0.1424, 0.8729, 0.1545, 0.8729, 0.1545, 0.8896, 0.04713, 0.8212, 0.03291, 0.821, 0.03215, 0.8118, 0.04754, 0.8102, 0.006078, 0.8178, 0.03291, 0.821, 0.03314, 0.8245, 0.005625, 0.822, 0.1583, 0.8213, 0.1841, 0.818, 0.1846, 0.8221, 0.1581, 0.8247, 0.0528, 0.8381, 0.04679, 0.8364, 0.04676, 0.8329, 0.05398, 0.8342, 0.1383, 0.8198, 0.1443, 0.8216, 0.1443, 0.825, 0.1372, 0.8237, 0.1581, 0.8247, 0.1443, 0.825, 0.1443, 0.8216, 0.1583, 0.8213, 0.04719, 0.8247, 0.03314, 0.8245, 0.03291, 0.821, 0.04713, 0.8212, 0.04679, 0.8364, 0.03258, 0.8367, 0.03277, 0.8333, 0.04676, 0.8329, 0.1382, 0.8382, 0.0528, 0.8381, 0.05398, 0.8342, 0.1371, 0.8345, 0.04713, 0.8212, 0.05292, 0.8196, 0.05401, 0.8234, 0.04719, 0.8247, 0.05292, 0.8196, 0.1383, 0.8198, 0.1372, 0.8237, 0.05401, 0.8234, 0.158, 0.8368, 0.144, 0.8366, 0.1439, 0.8331, 0.1578, 0.8334, 0.03258, 0.8367, 0.006463, 0.84, 0.005999, 0.8359, 0.03277, 0.8333, 0.1845, 0.8399, 0.158, 0.8368, 0.1578, 0.8334, 0.1849, 0.8357, 0.144, 0.8366, 0.1382, 0.8382, 0.1371, 0.8345, 0.1439, 0.8331, 0.005999, 0.8359, 0.005625, 0.822, 0.03314, 0.8245, 0.03277, 0.8333, 0.5358, 0.9624, 0.5316, 0.9877, 0.5316, 0.9342, 0.5358, 0.9342, 0.5358, 0.9342, 0.5316, 0.9342, 0.5316, 0.8807, 0.5358, 0.8807, 0.7301, 0.9624, 0.7301, 0.9342, 0.7344, 0.9342, 0.7344, 0.9877, 0.7301, 0.9342, 0.7301, 0.8807, 0.7344, 0.8807, 0.7344, 0.9342, 0.8703, 0.5007, 0.884, 0.5007, 0.884, 0.587, 0.8703, 0.587, 0.8703, 0.587, 0.884, 0.587, 0.884, 0.6733, 0.8703, 0.6733, 0.5433, 0.5007, 0.8703, 0.5007, 0.8703, 0.587, 0.5433, 0.587, 0.5433, 0.587, 0.8703, 0.587, 0.8703, 0.6733, 0.5433, 0.6733, 0.5296, 0.5007, 0.5433, 0.5007, 0.5433, 0.587, 0.5296, 0.587, 0.5296, 0.587, 0.5433, 0.587, 0.5433, 0.6733, 0.5296, 0.6733, 0.406, 0.02585, 0.5938, 0.02586, 0.5947, 0.07469, 0.4059, 0.07393, 0.05886, 0.03117, 0.406, 0.02585, 0.4059, 0.07393, 0.05956, 0.07649, 0.4057, 0.1249, 0.05966, 0.1246, 0.06119, 0.1191, 0.4066, 0.1192, 0.9405, 0.1464, 0.5945, 0.1509, 0.5945, 0.1256, 0.9402, 0.1226, 0.5947, 0.07469, 0.9401, 0.07457, 0.9386, 0.08006, 0.5937, 0.08041, 0.06121, 0.08242, 0.4068, 0.0795, 0.4066, 0.1192, 0.06119, 0.1191, 0.05966, 0.1246, 0.05956, 0.07649, 0.06121, 0.08242, 0.06119, 0.1191, 0.05956, 0.07649, 0.4059, 0.07393, 0.4068, 0.0795, 0.06121, 0.08242, 0.9386, 0.1167, 0.5935, 0.12, 0.5937, 0.08041, 0.9386, 0.08006, 0.5935, 0.12, 0.5945, 0.1256, 0.4057, 0.1249, 0.4066, 0.1192, 0.9401, 0.07457, 0.9402, 0.1226, 0.9386, 0.1167, 0.9386, 0.08006, 0.9402, 0.1226, 0.5945, 0.1256, 0.5935, 0.12, 0.9386, 0.1167, 0.5947, 0.07469, 0.5937, 0.08041, 0.4068, 0.0795, 0.4059, 0.07393, 0.4068, 0.0795, 0.5937, 0.08041, 0.5935, 0.12, 0.4066, 0.1192, 0.5316, 0.9877, 0.5358, 0.9624, 0.7301, 0.9624, 0.7344, 0.9877, 0.06549, 0.9476, 0.07407, 0.9476, 0.07407, 0.9588, 0.06549, 0.9588, 0.06549, 0.9588, 0.07407, 0.9588, 0.07407, 0.9699, 0.06549, 0.9699, 0.06549, 0.9699, 0.07407, 0.9699, 0.07407, 0.9811, 0.06549, 0.9811, 0.06549, 0.9811, 0.07407, 0.9811, 0.07407, 0.9923, 0.06549, 0.9923, 0.04295, 0.9456, 0.03311, 0.9509, 0.03321, 0.9476, 0.04012, 0.9439, 0.06549, 0.9253, 0.07407, 0.9253, 0.07407, 0.9364, 0.06549, 0.9364, 0.06549, 0.9364, 0.07407, 0.9364, 0.07407, 0.9476, 0.06549, 0.9476, 0.02361, 0.945, 0.02396, 0.9339, 0.02679, 0.9356, 0.02654, 0.9435, 0.0433, 0.9345, 0.04295, 0.9456, 0.04012, 0.9439, 0.04037, 0.936, 0.02396, 0.9339, 0.0338, 0.9286, 0.0337, 0.9319, 0.02679, 0.9356, 0.03311, 0.9509, 0.02361, 0.945, 0.02654, 0.9435, 0.03321, 0.9476, 0.0338, 0.9286, 0.0433, 0.9345, 0.04037, 0.936, 0.0337, 0.9319, 0.02679, 0.9356, 0.0337, 0.9319, 0.04037, 0.936, 0.04012, 0.9439, 0.03321, 0.9476, 0.02654, 0.9435])
me_cube_023.use_remesh_preserve_volume = False
me_cube_023.use_remesh_preserve_attributes = False
me_cube_023.use_mirror_vertex_groups = False
me_cube_023.update()
me_cube_025 = bpy.data.meshes.new('Cube.025')
me_cube_025.from_pydata([(0.575, -0.05, 0.325), (-0.575, -0.05, 0.325), (-0.575, -0.05, -0.475), (0.575, -0.05, -0.475), (0.575, -2.475, 0.325), (-0.575, -2.475, 0.325), (-0.575, -2.475, -0.475), (0.575, -2.475, -0.475), (-0.6, 0.0, 0.475), (0.6, 0.0, 0.475), (0.6, 0.0, -0.475), (-0.6, 0.0, -0.475), (-0.6, -0.05, 0.475), (0.6, -0.05, 0.475), (-0.6, -0.05, -0.475), (0.6, -0.05, -0.475), (0.5576, -0.0625, 0.325), (-0.5575, -0.0625, 0.325), (0.5576, -2.462, 0.325), (-0.5575, -2.462, 0.325), (0.5576, -0.0625, -0.425), (-0.5575, -0.0625, -0.425), (0.5576, -2.462, -0.425), (-0.5575, -2.462, -0.425), (-0.225, 0.0, 0.1125), (-0.225, 0.0, 0.3375), (-0.2025, 0.0125, 0.135), (-0.2025, 0.0125, 0.315), (0.225, 0.0, 0.1125), (0.225, 0.0, 0.3375), (0.2025, 0.0125, 0.135), (0.2025, 0.0125, 0.315), (-0.1924, 0.0125, 0.3015), (-0.1924, 0.0125, 0.1485), (0.1924, 0.0125, 0.1485), (0.1924, 0.0125, 0.3015), (-0.1875, 0.0, -0.13), (0.1875, 0.0, -0.07), (-0.1875, 0.0, -0.07), (-0.1575, 0.1092, -0.13), (-0.1875, 0.07763, -0.07), (-0.1575, 0.1092, -0.07), (0.1875, 0.0, -0.13), (0.1575, 0.1092, -0.13), (0.1575, 0.1092, -0.07), (0.1875, 0.07763, -0.07), (-0.1875, 0.07763, -0.13), (0.1875, 0.07763, -0.13), (-0.2157, 0.0, -0.07), (-0.225, 0.0, -0.08), (-0.2157, 0.09446, -0.13), (-0.225, 0.1, -0.12), (-0.2157, 0.09446, -0.07), (-0.225, 0.1, -0.08), (0.2157, 0.0, -0.13), (0.225, 0.0, -0.12), (0.225, 0.0, -0.08), (0.2157, 0.0, -0.07), (0.225, 0.1, -0.08), (0.2157, 0.09446, -0.07), (-0.1746, 0.1402, -0.07), (-0.18, 0.15, -0.08), (-0.1746, 0.1402, -0.13), (-0.18, 0.15, -0.12), (0.1746, 0.1402, -0.07), (0.18, 0.15, -0.08), (0.15, 0.15, -0.12), (0.1518, 0.1402, -0.13), (-0.15, 0.15, -0.12), (-0.1518, 0.1402, -0.13), (-0.1518, 0.1402, -0.07), (-0.15, 0.15, -0.08), (0.15, 0.15, -0.08), (0.1518, 0.1402, -0.07), (0.225, 0.1, -0.12), (0.2157, 0.09446, -0.13), (-0.225, 0.0, -0.12), (-0.2157, 0.0, -0.13), (0.1746, 0.1402, -0.13), (0.18, 0.15, -0.12), (-0.575, -0.05, 0.1583), (-0.575, -0.05, -0.1583), (0.575, -0.05, 0.1583), (0.575, -0.05, -0.1583), (-0.575, -2.475, 0.1583), (-0.575, -2.475, -0.1583), (0.575, -2.475, 0.1583), (0.575, -2.475, -0.1583), (0.6, 0.0, -0.1583), (0.6, 0.0, 0.1583), (-0.6, 0.0, 0.1583), (-0.6, 0.0, -0.1583), (-0.6, -0.05, -0.1583), (-0.6, -0.05, 0.1583), (0.6, -0.05, -0.1583), (0.6, -0.05, 0.1583), (-0.565, -0.05, 0.1267), (-0.565, -0.05, -0.1267), (-0.565, -2.475, 0.1267), (-0.565, -2.475, -0.1267), (0.565, -0.05, 0.1267), (0.565, -0.05, -0.1267), (0.565, -2.475, 0.1267), (0.565, -2.475, -0.1267), (-0.3468, 2.235e-08, -0.1062), (-0.3468, 0.03075, -0.1062), (-0.3121, 1.863e-08, -0.08616), (-0.3121, 0.03075, -0.08616), (-0.3121, 1.118e-08, -0.04616), (-0.3121, 0.03075, -0.04616), (-0.3468, 7.451e-09, -0.02616), (-0.3468, 0.03075, -0.02616), (-0.3814, 1.118e-08, -0.04616), (-0.3814, 0.03075, -0.04616), (-0.3814, 1.863e-08, -0.08616), (-0.3814, 0.03075, -0.08616), (-0.3225, 0.03075, -0.0802), (-0.3468, 0.03075, -0.09424), (-0.3225, 0.03075, -0.05211), (-0.3468, 0.03075, -0.03807), (-0.3711, 0.03075, -0.05211), (-0.3711, 0.03075, -0.0802)], [], [(2, 3, 7, 6), (83, 87, 7, 3), (80, 84, 5, 1), (84, 86, 4, 5), (95, 89, 9, 13), (89, 90, 8, 9), (90, 93, 12, 8), (12, 13, 9, 8), (10, 15, 14, 11), (4, 18, 19, 5), (16, 17, 21, 20), (1, 17, 16, 0), (5, 19, 17, 1), (0, 16, 18, 4), (18, 16, 20, 22), (17, 19, 23, 21), (19, 18, 22, 23), (23, 22, 20, 21), (83, 3, 15, 94), (81, 92, 14, 2), (24, 25, 27, 26), (27, 31, 35, 32), (30, 31, 29, 28), (26, 30, 28, 24), (31, 27, 25, 29), (33, 32, 35, 34), (26, 27, 32, 33), (31, 30, 34, 35), (30, 26, 33, 34), (48, 38, 40, 52), (51, 53, 61, 63), (75, 54, 42, 47), (74, 58, 56, 55), (59, 45, 37, 57), (68, 71, 72, 66), (62, 39, 46, 50), (63, 61, 71, 68), (37, 45, 47, 42), (70, 41, 44, 73), (70, 60, 41), (69, 67, 43, 39), (69, 39, 62), (38, 36, 46, 40), (43, 44, 41, 39), (75, 47, 43, 78), (66, 72, 65, 79), (78, 43, 67), (58, 74, 79, 65), (39, 41, 40, 46), (64, 73, 44), (77, 50, 46, 36), (59, 64, 44, 45), (44, 43, 47, 45), (60, 52, 40, 41), (48, 52, 53, 49), (59, 57, 56, 58), (69, 62, 63, 68), (73, 64, 65, 72), (58, 65, 64, 59), (61, 53, 52, 60), (62, 50, 51, 63), (67, 69, 68, 66), (60, 70, 71, 61), (70, 73, 72, 71), (75, 78, 79, 74), (50, 77, 76, 51), (54, 75, 74, 55), (78, 67, 66, 79), (76, 49, 53, 51), (1, 12, 93, 80), (80, 93, 92, 81), (0, 82, 95, 13), (82, 83, 94, 95), (11, 14, 92, 91), (91, 92, 93, 90), (10, 11, 91, 88), (88, 91, 90, 89), (15, 10, 88, 94), (94, 88, 89, 95), (6, 7, 87, 85), (2, 6, 85, 81), (84, 80, 96, 98), (0, 4, 86, 82), (87, 83, 101, 103), (97, 99, 98, 96), (80, 81, 97, 96), (81, 85, 99, 97), (100, 102, 103, 101), (102, 86, 84, 98), (83, 82, 100, 101), (82, 86, 102, 100), (87, 103, 99, 85), (99, 103, 102, 98), (12, 1, 0, 13), (104, 105, 107, 106), (106, 107, 109, 108), (108, 109, 111, 110), (110, 111, 113, 112), (113, 111, 119, 120), (112, 113, 115, 114), (114, 115, 105, 104), (109, 107, 116, 118), (115, 113, 120, 121), (107, 105, 117, 116), (111, 109, 118, 119), (105, 115, 121, 117), (116, 117, 121, 120, 119, 118)])
_uv = me_cube_025.uv_layers.new(name='UVMap')
_uv.uv.foreach_set('vector', [0.4374, 0.2749, 0.4374, 0.4692, 0.02758, 0.4692, 0.02758, 0.2749, 0.9401, 0.07457, 0.5947, 0.07469, 0.5938, 0.02586, 0.9405, 0.02718, 0.05966, 0.1246, 0.4057, 0.1249, 0.4059, 0.1507, 0.05948, 0.1496, 0.4057, 0.1249, 0.5945, 0.1256, 0.5945, 0.1509, 0.4059, 0.1507, 0.5296, 0.6733, 0.5433, 0.6733, 0.5433, 0.7596, 0.5296, 0.7596, 0.5433, 0.6733, 0.8703, 0.6733, 0.8703, 0.7596, 0.5433, 0.7596, 0.8703, 0.6733, 0.884, 0.6733, 0.884, 0.7596, 0.8703, 0.7596, 0.8703, 0.7733, 0.5433, 0.7733, 0.5433, 0.7596, 0.8703, 0.7596, 0.981, 0.8134, 0.981, 0.8219, 0.7782, 0.8219, 0.7782, 0.8134, 0.2301, 0.8427, 0.2326, 0.8467, 0.2298, 0.9816, 0.2271, 0.9855, 0.9701, 0.9813, 0.7817, 0.9813, 0.7817, 0.8545, 0.9701, 0.8545, 0.48, 0.9856, 0.4775, 0.9816, 0.4795, 0.8469, 0.4822, 0.8429, 0.2271, 0.9855, 0.2298, 0.9816, 0.4775, 0.9816, 0.48, 0.9856, 0.4822, 0.8429, 0.4795, 0.8469, 0.2326, 0.8467, 0.2301, 0.8427, 0.5791, 0.152, 0.9193, 0.152, 0.9193, 0.2584, 0.5791, 0.2584, 0.08067, 0.152, 0.4209, 0.152, 0.4209, 0.2584, 0.08067, 0.2584, 0.4209, 0.152, 0.5791, 0.152, 0.5791, 0.2584, 0.4209, 0.2584, 0.5575, 0.4653, 0.5575, 0.2768, 0.9631, 0.2768, 0.9631, 0.4653, 0.7301, 0.8807, 0.7301, 0.8272, 0.7344, 0.8272, 0.7344, 0.8807, 0.5358, 0.8807, 0.5316, 0.8807, 0.5316, 0.8272, 0.5358, 0.8272, 0.02019, 0.7877, 0.02016, 0.6997, 0.02996, 0.7095, 0.03027, 0.7777, 0.02996, 0.7095, 0.1832, 0.7097, 0.1792, 0.7148, 0.03386, 0.7147, 0.1829, 0.7779, 0.1832, 0.7097, 0.193, 0.6997, 0.193, 0.7877, 0.03027, 0.7777, 0.1829, 0.7779, 0.193, 0.7877, 0.02019, 0.7877, 0.1832, 0.7097, 0.02996, 0.7095, 0.02016, 0.6997, 0.193, 0.6997, 0.4483, 0.5119, 0.4483, 0.6781, 0.03032, 0.6781, 0.03032, 0.5119, 0.03027, 0.7777, 0.02996, 0.7095, 0.03386, 0.7147, 0.03413, 0.7725, 0.1832, 0.7097, 0.1829, 0.7779, 0.1791, 0.7727, 0.1792, 0.7148, 0.1829, 0.7779, 0.03027, 0.7777, 0.03413, 0.7725, 0.1791, 0.7727, 0.006078, 0.8178, 0.007192, 0.8088, 0.03215, 0.8118, 0.03291, 0.821, 0.03277, 0.8333, 0.03314, 0.8245, 0.04719, 0.8247, 0.04676, 0.8329, 0.158, 0.8368, 0.1845, 0.8399, 0.1834, 0.8488, 0.1588, 0.8458, 0.1578, 0.8334, 0.1581, 0.8247, 0.1846, 0.8221, 0.1849, 0.8357, 0.1583, 0.8213, 0.1591, 0.8123, 0.183, 0.8093, 0.1841, 0.818, 0.05398, 0.8342, 0.05401, 0.8234, 0.1372, 0.8237, 0.1371, 0.8345, 0.04679, 0.8364, 0.04727, 0.8475, 0.03186, 0.8458, 0.03258, 0.8367, 0.04676, 0.8329, 0.04719, 0.8247, 0.05401, 0.8234, 0.05398, 0.8342, 0.1762, 0.8896, 0.1545, 0.8896, 0.1545, 0.8729, 0.1762, 0.8729, 0.05292, 0.8196, 0.04754, 0.8102, 0.1439, 0.8106, 0.1383, 0.8198, 0.05292, 0.8196, 0.04713, 0.8212, 0.04754, 0.8102, 0.0528, 0.8381, 0.1382, 0.8382, 0.1436, 0.8475, 0.04727, 0.8475, 0.0528, 0.8381, 0.04727, 0.8475, 0.04679, 0.8364, 0.02055, 0.8896, 0.02055, 0.8729, 0.04223, 0.8729, 0.04223, 0.8896, 0.1424, 0.8729, 0.1424, 0.8896, 0.0544, 0.8896, 0.0544, 0.8729, 0.158, 0.8368, 0.1588, 0.8458, 0.1436, 0.8475, 0.144, 0.8366, 0.1371, 0.8345, 0.1372, 0.8237, 0.1443, 0.825, 0.1439, 0.8331, 0.144, 0.8366, 0.1436, 0.8475, 0.1382, 0.8382, 0.1581, 0.8247, 0.1578, 0.8334, 0.1439, 0.8331, 0.1443, 0.825, 0.0544, 0.8729, 0.0544, 0.8896, 0.04223, 0.8896, 0.04223, 0.8729, 0.1443, 0.8216, 0.1383, 0.8198, 0.1439, 0.8106, 0.006463, 0.84, 0.03258, 0.8367, 0.03186, 0.8458, 0.007574, 0.8488, 0.1583, 0.8213, 0.1443, 0.8216, 0.1439, 0.8106, 0.1591, 0.8123, 0.1424, 0.8896, 0.1424, 0.8729, 0.1545, 0.8729, 0.1545, 0.8896, 0.04713, 0.8212, 0.03291, 0.821, 0.03215, 0.8118, 0.04754, 0.8102, 0.006078, 0.8178, 0.03291, 0.821, 0.03314, 0.8245, 0.005625, 0.822, 0.1583, 0.8213, 0.1841, 0.818, 0.1846, 0.8221, 0.1581, 0.8247, 0.0528, 0.8381, 0.04679, 0.8364, 0.04676, 0.8329, 0.05398, 0.8342, 0.1383, 0.8198, 0.1443, 0.8216, 0.1443, 0.825, 0.1372, 0.8237, 0.1581, 0.8247, 0.1443, 0.825, 0.1443, 0.8216, 0.1583, 0.8213, 0.04719, 0.8247, 0.03314, 0.8245, 0.03291, 0.821, 0.04713, 0.8212, 0.04679, 0.8364, 0.03258, 0.8367, 0.03277, 0.8333, 0.04676, 0.8329, 0.1382, 0.8382, 0.0528, 0.8381, 0.05398, 0.8342, 0.1371, 0.8345, 0.04713, 0.8212, 0.05292, 0.8196, 0.05401, 0.8234, 0.04719, 0.8247, 0.05292, 0.8196, 0.1383, 0.8198, 0.1372, 0.8237, 0.05401, 0.8234, 0.158, 0.8368, 0.144, 0.8366, 0.1439, 0.8331, 0.1578, 0.8334, 0.03258, 0.8367, 0.006463, 0.84, 0.005999, 0.8359, 0.03277, 0.8333, 0.1845, 0.8399, 0.158, 0.8368, 0.1578, 0.8334, 0.1849, 0.8357, 0.144, 0.8366, 0.1382, 0.8382, 0.1371, 0.8345, 0.1439, 0.8331, 0.005999, 0.8359, 0.005625, 0.822, 0.03314, 0.8245, 0.03277, 0.8333, 0.5358, 0.9624, 0.5316, 0.9877, 0.5316, 0.9342, 0.5358, 0.9342, 0.5358, 0.9342, 0.5316, 0.9342, 0.5316, 0.8807, 0.5358, 0.8807, 0.7301, 0.9624, 0.7301, 0.9342, 0.7344, 0.9342, 0.7344, 0.9877, 0.7301, 0.9342, 0.7301, 0.8807, 0.7344, 0.8807, 0.7344, 0.9342, 0.8703, 0.5007, 0.884, 0.5007, 0.884, 0.587, 0.8703, 0.587, 0.8703, 0.587, 0.884, 0.587, 0.884, 0.6733, 0.8703, 0.6733, 0.5433, 0.5007, 0.8703, 0.5007, 0.8703, 0.587, 0.5433, 0.587, 0.5433, 0.587, 0.8703, 0.587, 0.8703, 0.6733, 0.5433, 0.6733, 0.5296, 0.5007, 0.5433, 0.5007, 0.5433, 0.587, 0.5296, 0.587, 0.5296, 0.587, 0.5433, 0.587, 0.5433, 0.6733, 0.5296, 0.6733, 0.406, 0.02585, 0.5938, 0.02586, 0.5947, 0.07469, 0.4059, 0.07393, 0.05886, 0.03117, 0.406, 0.02585, 0.4059, 0.07393, 0.05956, 0.07649, 0.4057, 0.1249, 0.05966, 0.1246, 0.06119, 0.1191, 0.4066, 0.1192, 0.9405, 0.1464, 0.5945, 0.1509, 0.5945, 0.1256, 0.9402, 0.1226, 0.5947, 0.07469, 0.9401, 0.07457, 0.9386, 0.08006, 0.5937, 0.08041, 0.06121, 0.08242, 0.4068, 0.0795, 0.4066, 0.1192, 0.06119, 0.1191, 0.05966, 0.1246, 0.05956, 0.07649, 0.06121, 0.08242, 0.06119, 0.1191, 0.05956, 0.07649, 0.4059, 0.07393, 0.4068, 0.0795, 0.06121, 0.08242, 0.9386, 0.1167, 0.5935, 0.12, 0.5937, 0.08041, 0.9386, 0.08006, 0.5935, 0.12, 0.5945, 0.1256, 0.4057, 0.1249, 0.4066, 0.1192, 0.9401, 0.07457, 0.9402, 0.1226, 0.9386, 0.1167, 0.9386, 0.08006, 0.9402, 0.1226, 0.5945, 0.1256, 0.5935, 0.12, 0.9386, 0.1167, 0.5947, 0.07469, 0.5937, 0.08041, 0.4068, 0.0795, 0.4059, 0.07393, 0.4068, 0.0795, 0.5937, 0.08041, 0.5935, 0.12, 0.4066, 0.1192, 0.5316, 0.9877, 0.5358, 0.9624, 0.7301, 0.9624, 0.7344, 0.9877, 0.06549, 0.9476, 0.07407, 0.9476, 0.07407, 0.9588, 0.06549, 0.9588, 0.06549, 0.9588, 0.07407, 0.9588, 0.07407, 0.9699, 0.06549, 0.9699, 0.06549, 0.9699, 0.07407, 0.9699, 0.07407, 0.9811, 0.06549, 0.9811, 0.06549, 0.9811, 0.07407, 0.9811, 0.07407, 0.9923, 0.06549, 0.9923, 0.04295, 0.9456, 0.03311, 0.9509, 0.03321, 0.9476, 0.04012, 0.9439, 0.06549, 0.9253, 0.07407, 0.9253, 0.07407, 0.9364, 0.06549, 0.9364, 0.06549, 0.9364, 0.07407, 0.9364, 0.07407, 0.9476, 0.06549, 0.9476, 0.02361, 0.945, 0.02396, 0.9339, 0.02679, 0.9356, 0.02654, 0.9435, 0.0433, 0.9345, 0.04295, 0.9456, 0.04012, 0.9439, 0.04037, 0.936, 0.02396, 0.9339, 0.0338, 0.9286, 0.0337, 0.9319, 0.02679, 0.9356, 0.03311, 0.9509, 0.02361, 0.945, 0.02654, 0.9435, 0.03321, 0.9476, 0.0338, 0.9286, 0.0433, 0.9345, 0.04037, 0.936, 0.0337, 0.9319, 0.02679, 0.9356, 0.0337, 0.9319, 0.04037, 0.936, 0.04012, 0.9439, 0.03321, 0.9476, 0.02654, 0.9435])
me_cube_025.use_remesh_preserve_volume = False
me_cube_025.use_remesh_preserve_attributes = False
me_cube_025.use_mirror_vertex_groups = False
me_cube_025.update()
arm_file_cabinet_top_drawer_armature = bpy.data.armatures.new('File cabinet top drawer armature')  # bones are not reproduced

# ---- objects
ob_file_cabinet = bpy.data.objects.new('File cabinet', me_cube_002)
ob_file_cabinet_top_drawer_armature = bpy.data.objects.new('File cabinet top drawer armature', arm_file_cabinet_top_drawer_armature)
ob_top_drawer = bpy.data.objects.new('Top drawer', me_cube_003)
ob_middle_drawer = bpy.data.objects.new('Middle drawer', me_cube_023)
ob_bottom_drawer = bpy.data.objects.new('Bottom drawer', me_cube_025)

# ---- transforms, parenting, visibility, modifiers, constraints
ob_file_cabinet.location = (0.0, 0.0, 0.0)
ob_file_cabinet.lineart.crease_threshold = 0.0
ob_file_cabinet_top_drawer_armature.parent = ob_file_cabinet
ob_file_cabinet_top_drawer_armature.location = (0.0, 1.25, 2.825)
ob_file_cabinet_top_drawer_armature.lineart.crease_threshold = 0.0
ob_top_drawer.parent = ob_file_cabinet_top_drawer_armature
ob_top_drawer.matrix_parent_inverse = Matrix(((1.0, 0.0, 0.0, -0.0), (0.0, 1.0, 0.0, -1.25), (0.0, -1.684e-07, 1.0, -2.825), (0.0, 0.0, 0.0, 1.0)))
ob_top_drawer.location = (0.0, 1.268, 2.825)
ob_top_drawer.lineart.crease_threshold = 0.0
_vg = ob_top_drawer.vertex_groups.new(name='drawer')
_vg.add([0, 1, 2, 3, 4, 5, 6, 7, 8, 9, 10, 11, 12, 13, 14, 15, 16, 17, 18, 19, 20, 21, 22, 23, 24, 25, 26, 27, 28, 29, 30, 31, 32, 33, 34, 35, 36, 37, 38, 39, 40, 41, 42, 43, 44, 45, 46, 47, 48, 49, 50, 51, 52, 53, 54, 55, 56, 57, 58, 59, 60, 61, 62, 63, 64, 65, 66, 67, 68, 69, 70, 71, 72, 73, 74, 75, 76, 77, 78, 79, 80, 81, 82, 83, 84, 85, 86, 87, 88, 89, 90, 91, 92, 93, 94, 95, 96, 97, 98, 99, 100, 101, 102, 103, 104, 105, 106, 107, 108, 109, 110, 111, 112, 113, 114, 115, 116, 117, 118, 119, 120, 121], 1.0, 'REPLACE')
_vg = ob_top_drawer.vertex_groups.new(name='root')
_m = ob_top_drawer.modifiers.new('Armature', 'ARMATURE')
_m.object = ob_file_cabinet_top_drawer_armature
ob_middle_drawer.parent = ob_file_cabinet
ob_middle_drawer.location = (0.0, 1.25, 1.825)
ob_middle_drawer.lineart.crease_threshold = 0.0
ob_bottom_drawer.parent = ob_file_cabinet
ob_bottom_drawer.location = (1.49e-08, 1.62, 0.825)
ob_bottom_drawer.lineart.crease_threshold = 0.0

# ---- collection membership
col_collection_1.objects.link(ob_file_cabinet)
col_collection_1.objects.link(ob_file_cabinet_top_drawer_armature)
col_collection_1.objects.link(ob_top_drawer)
col_collection_1.objects.link(ob_middle_drawer)
col_collection_1.objects.link(ob_bottom_drawer)

# ---- scene / render settings (as saved in the file)
scene.frame_start = 1; scene.frame_end = 40; scene.frame_set(1)
scene.render.engine = 'BLENDER_EEVEE_NEXT'
scene.render.resolution_percentage = 50
scene.render.dither_intensity = 0.0
scene.cycles.use_denoising = False
scene.cycles.samples = 128
scene.cycles.sampling_pattern = 'TABULATED_SOBOL'
scene.cycles.light_sampling_threshold = 0.0
scene.cycles.use_adaptive_sampling = False
scene.cycles.use_light_tree = False
scene.cycles.blur_glossy = 0.0
scene.cycles.sample_clamp_indirect = 0.0
scene.view_settings.view_transform = 'Standard'
bpy.context.view_layer.update()

# ---- added for rendering (the .blend has no active camera and no usable light): camera, sun
cam_auto = bpy.data.cameras.new('AutoCamera')
cam_auto.lens = 50.0
cam_auto.sensor_width = 36.0
cam_auto.clip_end = 1000.0
ob_auto_camera = bpy.data.objects.new('AutoCamera', cam_auto)
scene.collection.objects.link(ob_auto_camera)
ob_auto_camera.location = (4.35171, -4.96191, 5.18137)
ob_auto_camera.rotation_euler = (1.09748, -7.21219e-08, 0.694738)
scene.camera = ob_auto_camera
light_auto_sun = bpy.data.lights.new('AutoSun', 'SUN')
light_auto_sun.energy = 3.0
light_auto_sun.angle = 0.0523599
ob_auto_sun = bpy.data.objects.new('AutoSun', light_auto_sun)
scene.collection.objects.link(ob_auto_sun)
ob_auto_sun.rotation_euler = (0.872665, 0.174533, 0.523599)
bpy.context.view_layer.update()
